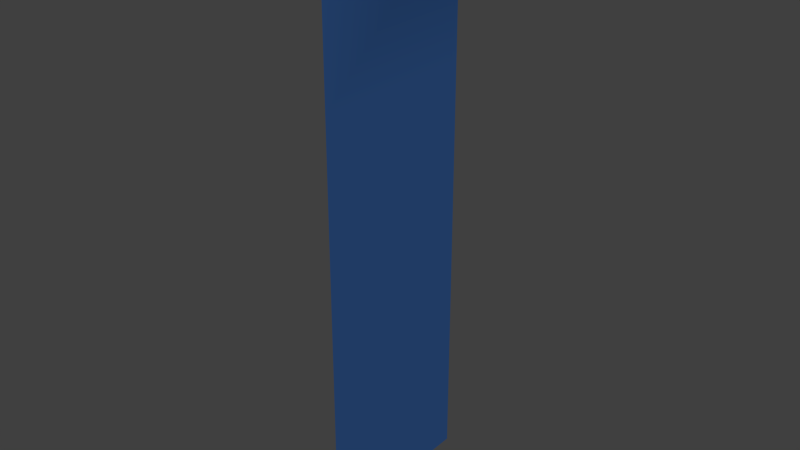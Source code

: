 # Source: banlol.blend  (saved by Blender 2.75.0; exported with 4.5.12 LTS)
import bpy
from mathutils import Matrix  # noqa: F401  (used for matrix-valued properties, if any)

bpy.ops.wm.read_factory_settings(use_empty=True)
scene = bpy.context.scene
scene.name = 'Scene'

# ---- collections
col_collection_1 = bpy.data.collections.new('Collection 1'); scene.collection.children.link(col_collection_1)

# ---- materials (node trees are filled in below, after node groups)
mat_bannerbar = bpy.data.materials.new('BannerBar')
mat_bannerbar.alpha_threshold = 0.0
mat_bannerbar.use_transparent_shadow = False
mat_bannerbar.diffuse_color = (0.09463, 0.09463, 0.09463, 1.0)
mat_bannerbar.roughness = 0.5
mat_banner = bpy.data.materials.new('Banner')
mat_banner.alpha_threshold = 0.0
mat_banner.use_transparent_shadow = False
mat_banner.diffuse_color = (0.02841, 0.08727, 0.2529, 1.0)
mat_banner.roughness = 0.5

# ---- material node trees

# ---- world
world_world = bpy.data.worlds.new('World'); scene.world = world_world
world_world.color = (0.05088, 0.05088, 0.05088)
world_world.use_sun_shadow = False
world_world.sun_shadow_jitter_overblur = 0.0
world_world.cycles.sampling_method = 'MANUAL'
world_world.cycles.sample_map_resolution = 256

# ---- meshes
me_plane = bpy.data.meshes.new('Plane')
me_plane.from_pydata([(-1.0, -1.0, 0.0), (1.0, -1.0, 0.0), (-1.0, 1.0, 0.0), (1.0, 1.0, 0.0), (-2.491, -1.001, -0.0009235), (-2.491, 0.9993, -0.0009235), (-3.867, -1.001, -0.001775), (-3.867, 0.9986, -0.001775), (-5.56, -1.002, -0.002824), (-5.56, 0.9978, -0.002824), (-5.755, -1.002, -0.002945), (-5.755, 0.9977, -0.002945), (-5.598, 0.6088, 0.1309), (-5.598, -0.6132, 0.1309), (-5.717, 0.6088, 0.1308), (-5.717, -0.6133, 0.1308)], [], [(0, 1, 3, 2), (0, 2, 5, 4), (4, 5, 7, 6), (6, 7, 9, 8), (10, 8, 13, 15), (13, 12, 14, 15), (8, 9, 12, 13), (9, 11, 14, 12), (11, 10, 15, 14)])
me_plane.polygons.foreach_set('use_smooth', [True] * 9)
me_plane.polygons.foreach_set('material_index', [1, 1, 1, 1, 0, 0, 0, 0, 0])
_uv = me_plane.uv_layers.new(name='UVMap')
_uv.uv.foreach_set('vector', [0.3517, 0.3052, 0.3517, 0.0003531, 0.6565, 0.0003531, 0.6565, 0.3052, 0.3517, 0.3052, 0.6565, 0.3052, 0.6564, 0.5325, 0.3515, 0.5325, 0.3515, 0.5325, 0.6564, 0.5325, 0.6563, 0.7421, 0.3514, 0.7421, 0.3514, 0.7421, 0.6563, 0.7421, 0.6562, 1.0, 0.3513, 1.0, 0.0, 0.0, 0.0, 0.0, 0.0, 0.0, 0.0, 0.0, 0.0, 0.0, 0.0, 0.0, 0.0, 0.0, 0.0, 0.0, 0.0, 0.0, 0.0, 0.0, 0.0, 0.0, 0.0, 0.0, 0.0, 0.0, 0.0, 0.0, 0.0, 0.0, 0.0, 0.0, 0.0, 0.0, 0.0, 0.0, 0.0, 0.0, 0.0, 0.0])
me_plane.materials.append(mat_bannerbar)
me_plane.materials.append(mat_banner)
me_plane.use_remesh_preserve_volume = False
me_plane.use_remesh_preserve_attributes = False
me_plane.use_mirror_vertex_groups = False
me_plane.update()

# ---- objects
ob_plane = bpy.data.objects.new('Plane', me_plane)

# ---- transforms, parenting, visibility, modifiers, constraints
ob_plane.location = (0.0, 0.0, 1.01)
ob_plane.rotation_euler = (0.6585, 1.572, 0.6689)
ob_plane.lineart.crease_threshold = 0.0

# ---- collection membership
col_collection_1.objects.link(ob_plane)

# ---- scene / render settings (as saved in the file)
scene.frame_start = 1; scene.frame_end = 250; scene.frame_set(1)
scene.render.engine = 'BLENDER_EEVEE_NEXT'
scene.render.resolution_percentage = 50
scene.render.dither_intensity = 0.0
scene.cycles.use_denoising = False
scene.cycles.samples = 10
scene.cycles.sampling_pattern = 'TABULATED_SOBOL'
scene.cycles.light_sampling_threshold = 0.0
scene.cycles.use_adaptive_sampling = False
scene.cycles.use_light_tree = False
scene.cycles.blur_glossy = 0.0
scene.cycles.pixel_filter_type = 'GAUSSIAN'
scene.cycles.sample_clamp_indirect = 0.0
scene.view_settings.view_transform = 'Standard'
bpy.context.view_layer.update()

# ---- added for rendering (the .blend has no active camera and no usable light): camera, sun
cam_auto = bpy.data.cameras.new('AutoCamera')
cam_auto.lens = 50.0
cam_auto.sensor_width = 36.0
cam_auto.clip_end = 1000.0
ob_auto_camera = bpy.data.objects.new('AutoCamera', cam_auto)
scene.collection.objects.link(ob_auto_camera)
ob_auto_camera.location = (6.5881, -7.82652, 8.60619)
ob_auto_camera.rotation_euler = (1.09748, -7.21219e-08, 0.694738)
scene.camera = ob_auto_camera
light_auto_sun = bpy.data.lights.new('AutoSun', 'SUN')
light_auto_sun.energy = 3.0
light_auto_sun.angle = 0.0523599
ob_auto_sun = bpy.data.objects.new('AutoSun', light_auto_sun)
scene.collection.objects.link(ob_auto_sun)
ob_auto_sun.rotation_euler = (0.872665, 0.174533, 0.523599)
bpy.context.view_layer.update()
